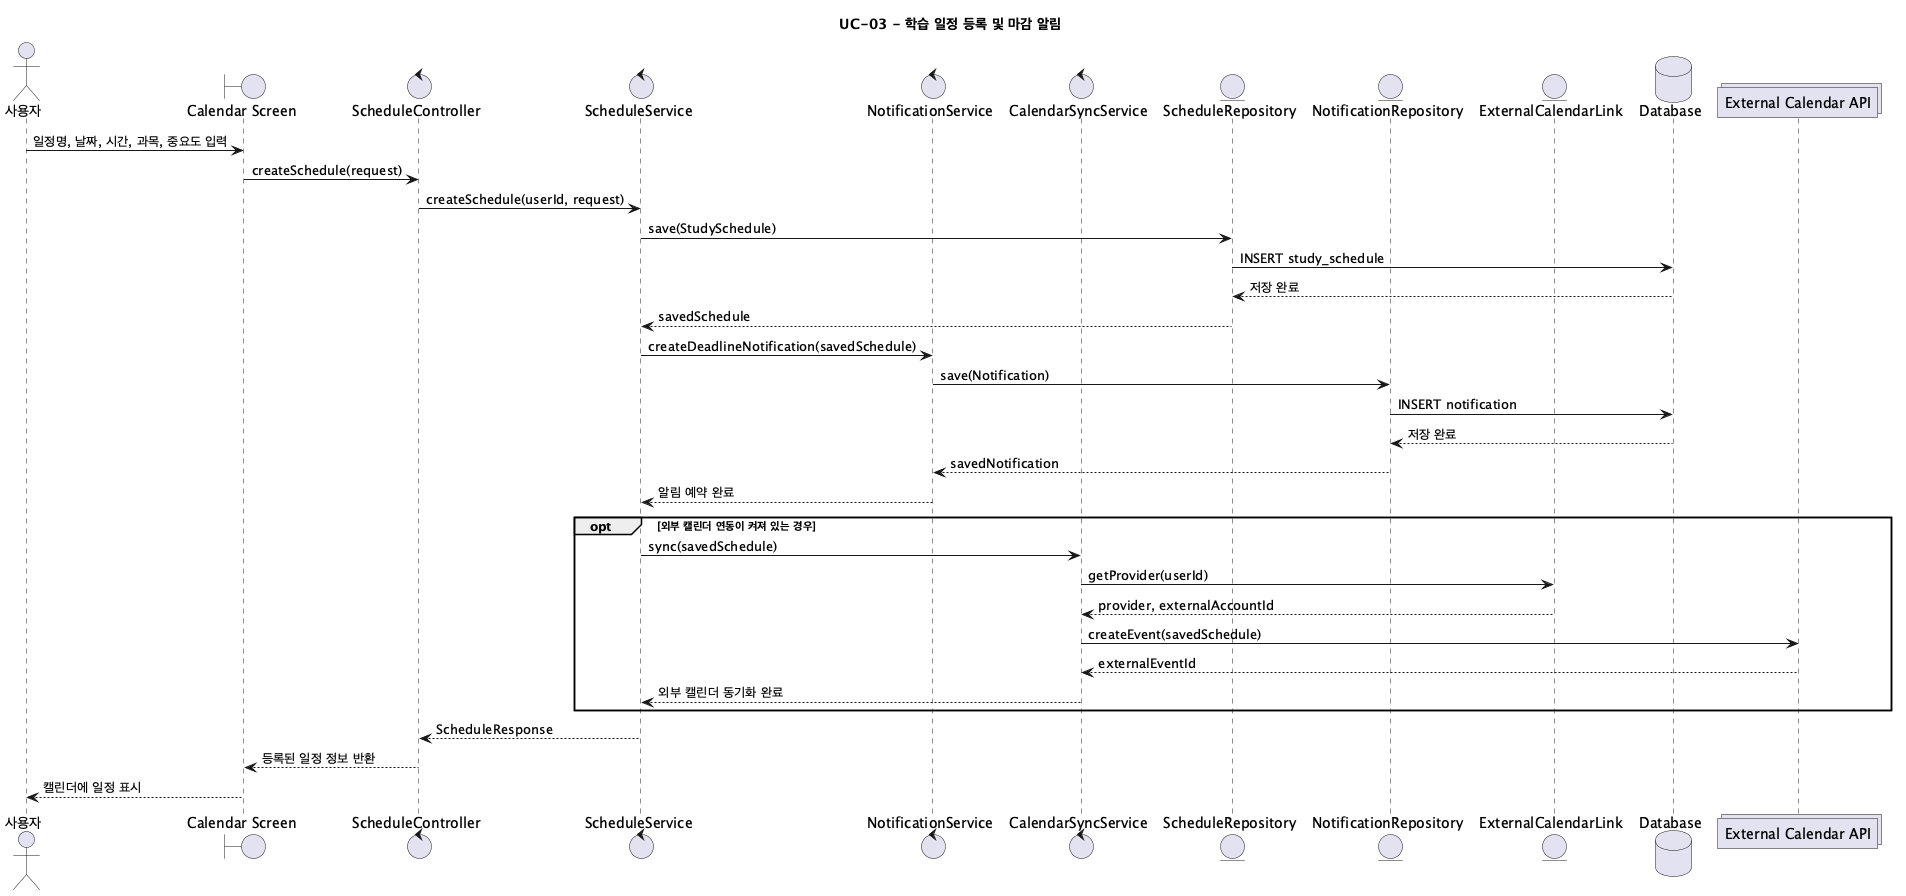

The diagram above was rendered by PlantUML. Its source (embedded in the PNG):
@startuml UC03_CreateSchedule
title UC-03 - 학습 일정 등록 및 마감 알림

actor "사용자" as User
boundary "Calendar Screen" as UI
control "ScheduleController" as ScheduleController
control "ScheduleService" as ScheduleService
control "NotificationService" as NotificationService
control "CalendarSyncService" as CalendarSyncService
entity "ScheduleRepository" as ScheduleRepository
entity "NotificationRepository" as NotificationRepository
entity "ExternalCalendarLink" as ExternalCalendarLink
database "Database" as DB
collections "External Calendar API" as ExternalCalendarAPI

User -> UI: 일정명, 날짜, 시간, 과목, 중요도 입력
UI -> ScheduleController: createSchedule(request)
ScheduleController -> ScheduleService: createSchedule(userId, request)
ScheduleService -> ScheduleRepository: save(StudySchedule)
ScheduleRepository -> DB: INSERT study_schedule
DB --> ScheduleRepository: 저장 완료
ScheduleRepository --> ScheduleService: savedSchedule

ScheduleService -> NotificationService: createDeadlineNotification(savedSchedule)
NotificationService -> NotificationRepository: save(Notification)
NotificationRepository -> DB: INSERT notification
DB --> NotificationRepository: 저장 완료
NotificationRepository --> NotificationService: savedNotification
NotificationService --> ScheduleService: 알림 예약 완료

opt 외부 캘린더 연동이 켜져 있는 경우
  ScheduleService -> CalendarSyncService: sync(savedSchedule)
  CalendarSyncService -> ExternalCalendarLink: getProvider(userId)
  ExternalCalendarLink --> CalendarSyncService: provider, externalAccountId
  CalendarSyncService -> ExternalCalendarAPI: createEvent(savedSchedule)
  ExternalCalendarAPI --> CalendarSyncService: externalEventId
  CalendarSyncService --> ScheduleService: 외부 캘린더 동기화 완료
end

ScheduleService --> ScheduleController: ScheduleResponse
ScheduleController --> UI: 등록된 일정 정보 반환
UI --> User: 캘린더에 일정 표시

@enduml